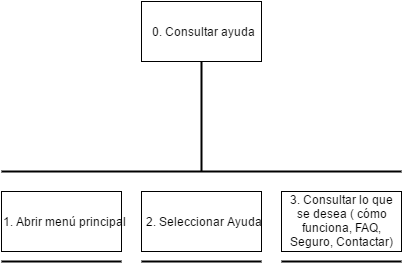

The diagram above was exported from draw.io. Its source (the exported page's mxGraphModel, read from the mxfile embedded in the PNG):
<mxGraphModel dx="721" dy="382" grid="1" gridSize="10" guides="1" tooltips="1" connect="1" arrows="1" fold="1" page="1" pageScale="1" pageWidth="826" pageHeight="1169" background="#ffffff" math="0" shadow="0">
  <root>
    <mxCell id="0" />
    <mxCell id="1" parent="0" />
    <mxCell id="104e33caee3aa339-1" value="0. Consultar ayuda&lt;br&gt;" style="whiteSpace=wrap;html=1;" vertex="1" parent="1">
      <mxGeometry x="320" y="50" width="120" height="60" as="geometry" />
    </mxCell>
    <mxCell id="104e33caee3aa339-2" value="1. Abrir menú principal&lt;br&gt;" style="whiteSpace=wrap;html=1;" vertex="1" parent="1">
      <mxGeometry x="180" y="240" width="120" height="60" as="geometry" />
    </mxCell>
    <mxCell id="104e33caee3aa339-3" value="" style="line;strokeWidth=2;direction=south;html=1;" vertex="1" parent="1">
      <mxGeometry x="375" y="110" width="10" height="110" as="geometry" />
    </mxCell>
    <mxCell id="104e33caee3aa339-4" value="" style="line;strokeWidth=2;html=1;" vertex="1" parent="1">
      <mxGeometry x="180" y="215" width="400" height="10" as="geometry" />
    </mxCell>
    <mxCell id="104e33caee3aa339-5" value="2. Seleccionar Ayuda&lt;br&gt;" style="whiteSpace=wrap;html=1;" vertex="1" parent="1">
      <mxGeometry x="320" y="240" width="120" height="60" as="geometry" />
    </mxCell>
    <mxCell id="104e33caee3aa339-6" value="3. Consultar lo que se desea ( cómo funciona, FAQ, Seguro, Contactar)&lt;br&gt;" style="whiteSpace=wrap;html=1;" vertex="1" parent="1">
      <mxGeometry x="460" y="240" width="120" height="60" as="geometry" />
    </mxCell>
    <mxCell id="104e33caee3aa339-10" value="" style="line;strokeWidth=2;html=1;" vertex="1" parent="1">
      <mxGeometry x="180" y="305" width="120" height="10" as="geometry" />
    </mxCell>
    <mxCell id="104e33caee3aa339-12" value="" style="line;strokeWidth=2;html=1;" vertex="1" parent="1">
      <mxGeometry x="320" y="305" width="120" height="10" as="geometry" />
    </mxCell>
    <mxCell id="104e33caee3aa339-13" value="" style="line;strokeWidth=2;html=1;" vertex="1" parent="1">
      <mxGeometry x="460" y="305" width="120" height="10" as="geometry" />
    </mxCell>
  </root>
</mxGraphModel>